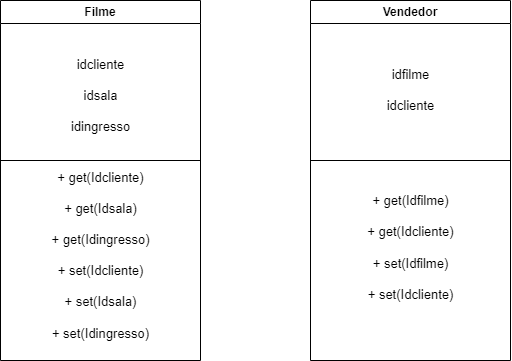

The diagram above was exported from draw.io. Its source (the exported page's mxGraphModel, read from the mxfile embedded in the PNG):
<mxGraphModel dx="874" dy="460" grid="1" gridSize="10" guides="1" tooltips="1" connect="1" arrows="1" fold="1" page="1" pageScale="1" pageWidth="850" pageHeight="1100" math="0" shadow="0">
  <root>
    <mxCell id="0" />
    <mxCell id="1" parent="0" />
    <mxCell id="hNd8f_WC5Z-G8OzlP29s-34" value="Filme" style="swimlane;whiteSpace=wrap;html=1;" parent="1" vertex="1">
      <mxGeometry x="80" y="160" width="200" height="360" as="geometry" />
    </mxCell>
    <mxCell id="hNd8f_WC5Z-G8OzlP29s-36" value="&lt;font style=&quot;font-size: 13px;&quot;&gt;idcliente&lt;/font&gt;&lt;div style=&quot;font-size: 13px;&quot;&gt;&lt;font style=&quot;font-size: 13px;&quot;&gt;&lt;br style=&quot;font-size: 13px;&quot;&gt;&lt;/font&gt;&lt;/div&gt;&lt;div style=&quot;font-size: 13px;&quot;&gt;&lt;font style=&quot;font-size: 13px;&quot;&gt;idsala&lt;/font&gt;&lt;/div&gt;&lt;div style=&quot;font-size: 13px;&quot;&gt;&lt;font style=&quot;font-size: 13px;&quot;&gt;&lt;br style=&quot;font-size: 13px;&quot;&gt;&lt;/font&gt;&lt;/div&gt;&lt;div style=&quot;font-size: 13px;&quot;&gt;&lt;font style=&quot;font-size: 13px;&quot;&gt;idingresso&lt;/font&gt;&lt;/div&gt;" style="text;html=1;align=center;verticalAlign=middle;resizable=0;points=[];autosize=1;strokeColor=none;fillColor=none;fontSize=13;" parent="hNd8f_WC5Z-G8OzlP29s-34" vertex="1">
      <mxGeometry x="60" y="50" width="80" height="90" as="geometry" />
    </mxCell>
    <mxCell id="hNd8f_WC5Z-G8OzlP29s-38" value="" style="endArrow=none;html=1;rounded=0;" parent="hNd8f_WC5Z-G8OzlP29s-34" edge="1">
      <mxGeometry width="50" height="50" relative="1" as="geometry">
        <mxPoint y="160" as="sourcePoint" />
        <mxPoint x="200" y="160" as="targetPoint" />
      </mxGeometry>
    </mxCell>
    <mxCell id="hNd8f_WC5Z-G8OzlP29s-39" value="+ get(Idcliente)&lt;div style=&quot;font-size: 13px;&quot;&gt;&lt;br style=&quot;font-size: 13px;&quot;&gt;&lt;div style=&quot;font-size: 13px;&quot;&gt;+ get(Idsala)&lt;/div&gt;&lt;div style=&quot;font-size: 13px;&quot;&gt;&lt;br style=&quot;font-size: 13px;&quot;&gt;&lt;/div&gt;&lt;div style=&quot;font-size: 13px;&quot;&gt;+ get(Idingresso)&lt;/div&gt;&lt;div style=&quot;font-size: 13px;&quot;&gt;&lt;br style=&quot;font-size: 13px;&quot;&gt;&lt;/div&gt;&lt;div style=&quot;font-size: 13px;&quot;&gt;+ set(Idcliente)&lt;/div&gt;&lt;div style=&quot;font-size: 13px;&quot;&gt;&lt;br style=&quot;font-size: 13px;&quot;&gt;&lt;/div&gt;&lt;div style=&quot;font-size: 13px;&quot;&gt;+ set(Idsala)&lt;/div&gt;&lt;div style=&quot;font-size: 13px;&quot;&gt;&lt;br style=&quot;font-size: 13px;&quot;&gt;&lt;/div&gt;&lt;div style=&quot;font-size: 13px;&quot;&gt;+ set(Idingresso)&lt;/div&gt;&lt;/div&gt;" style="text;html=1;align=center;verticalAlign=middle;resizable=0;points=[];autosize=1;strokeColor=none;fillColor=none;fontSize=13;" parent="hNd8f_WC5Z-G8OzlP29s-34" vertex="1">
      <mxGeometry x="40" y="160" width="120" height="190" as="geometry" />
    </mxCell>
    <mxCell id="hNd8f_WC5Z-G8OzlP29s-40" value="Vendedor" style="swimlane;whiteSpace=wrap;html=1;" parent="1" vertex="1">
      <mxGeometry x="390" y="160" width="200" height="360" as="geometry" />
    </mxCell>
    <mxCell id="hNd8f_WC5Z-G8OzlP29s-41" value="idfilme&lt;div&gt;&lt;br&gt;&lt;div&gt;idcliente&lt;/div&gt;&lt;/div&gt;" style="text;html=1;align=center;verticalAlign=middle;resizable=0;points=[];autosize=1;strokeColor=none;fillColor=none;fontSize=13;" parent="hNd8f_WC5Z-G8OzlP29s-40" vertex="1">
      <mxGeometry x="65" y="60" width="70" height="60" as="geometry" />
    </mxCell>
    <mxCell id="hNd8f_WC5Z-G8OzlP29s-42" value="" style="endArrow=none;html=1;rounded=0;" parent="hNd8f_WC5Z-G8OzlP29s-40" edge="1">
      <mxGeometry width="50" height="50" relative="1" as="geometry">
        <mxPoint y="160" as="sourcePoint" />
        <mxPoint x="200" y="160" as="targetPoint" />
      </mxGeometry>
    </mxCell>
    <mxCell id="hNd8f_WC5Z-G8OzlP29s-43" value="+ get(Idfilme)&lt;div style=&quot;font-size: 13px;&quot;&gt;&lt;br style=&quot;font-size: 13px;&quot;&gt;&lt;div style=&quot;font-size: 13px;&quot;&gt;+ get(Idcliente)&lt;/div&gt;&lt;div style=&quot;font-size: 13px;&quot;&gt;&lt;br&gt;&lt;/div&gt;&lt;div style=&quot;font-size: 13px;&quot;&gt;+ set(Idfilme)&lt;/div&gt;&lt;div style=&quot;font-size: 13px;&quot;&gt;&lt;br&gt;&lt;/div&gt;&lt;div style=&quot;font-size: 13px;&quot;&gt;+ set(Idcliente)&lt;/div&gt;&lt;div style=&quot;font-size: 13px;&quot;&gt;&lt;br&gt;&lt;/div&gt;&lt;/div&gt;" style="text;html=1;align=center;verticalAlign=middle;resizable=0;points=[];autosize=1;strokeColor=none;fillColor=none;fontSize=13;" parent="hNd8f_WC5Z-G8OzlP29s-40" vertex="1">
      <mxGeometry x="45" y="185" width="110" height="140" as="geometry" />
    </mxCell>
  </root>
</mxGraphModel>